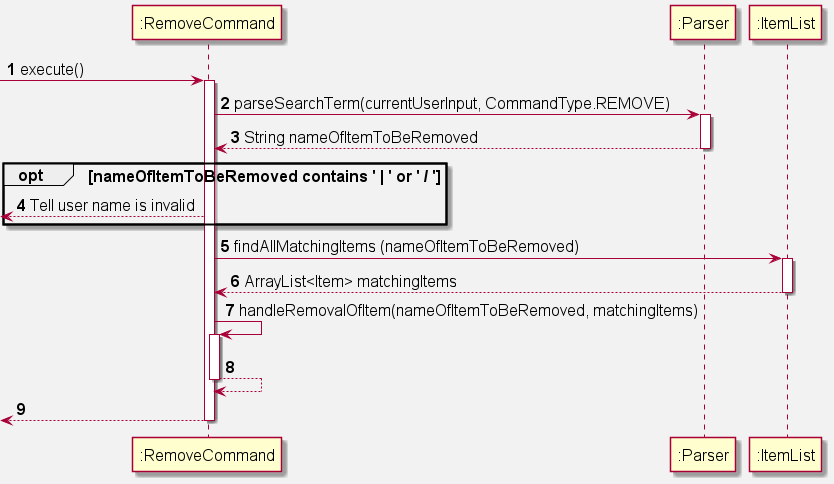

The diagram above was rendered by PlantUML. Its source (embedded in the PNG):
@startuml
'https://plantuml.com/sequence-diagram

skinparam backgroundColor #f2f2f2
skinparam defaultFontSize 16

autonumber

-> ":RemoveCommand": execute()

activate ":RemoveCommand"

":RemoveCommand" -> ":Parser" : parseSearchTerm(currentUserInput, CommandType.REMOVE)
activate ":Parser"
":RemoveCommand" <-- ":Parser": String nameOfItemToBeRemoved
deactivate ":Parser"

opt nameOfItemToBeRemoved contains ' | ' or ' / '

    <-- ":RemoveCommand" : Tell user name is invalid

end

":RemoveCommand" -> ":ItemList" : findAllMatchingItems (nameOfItemToBeRemoved)
activate ":ItemList"
":RemoveCommand" <-- ":ItemList" : ArrayList<Item> matchingItems
deactivate ":ItemList"

":RemoveCommand" -> ":RemoveCommand": handleRemovalOfItem(nameOfItemToBeRemoved, matchingItems)
activate ":RemoveCommand"
":RemoveCommand" --> ":RemoveCommand"
deactivate ":RemoveCommand"

<-- ":RemoveCommand"
deactivate ":RemoveCommand"

@enduml